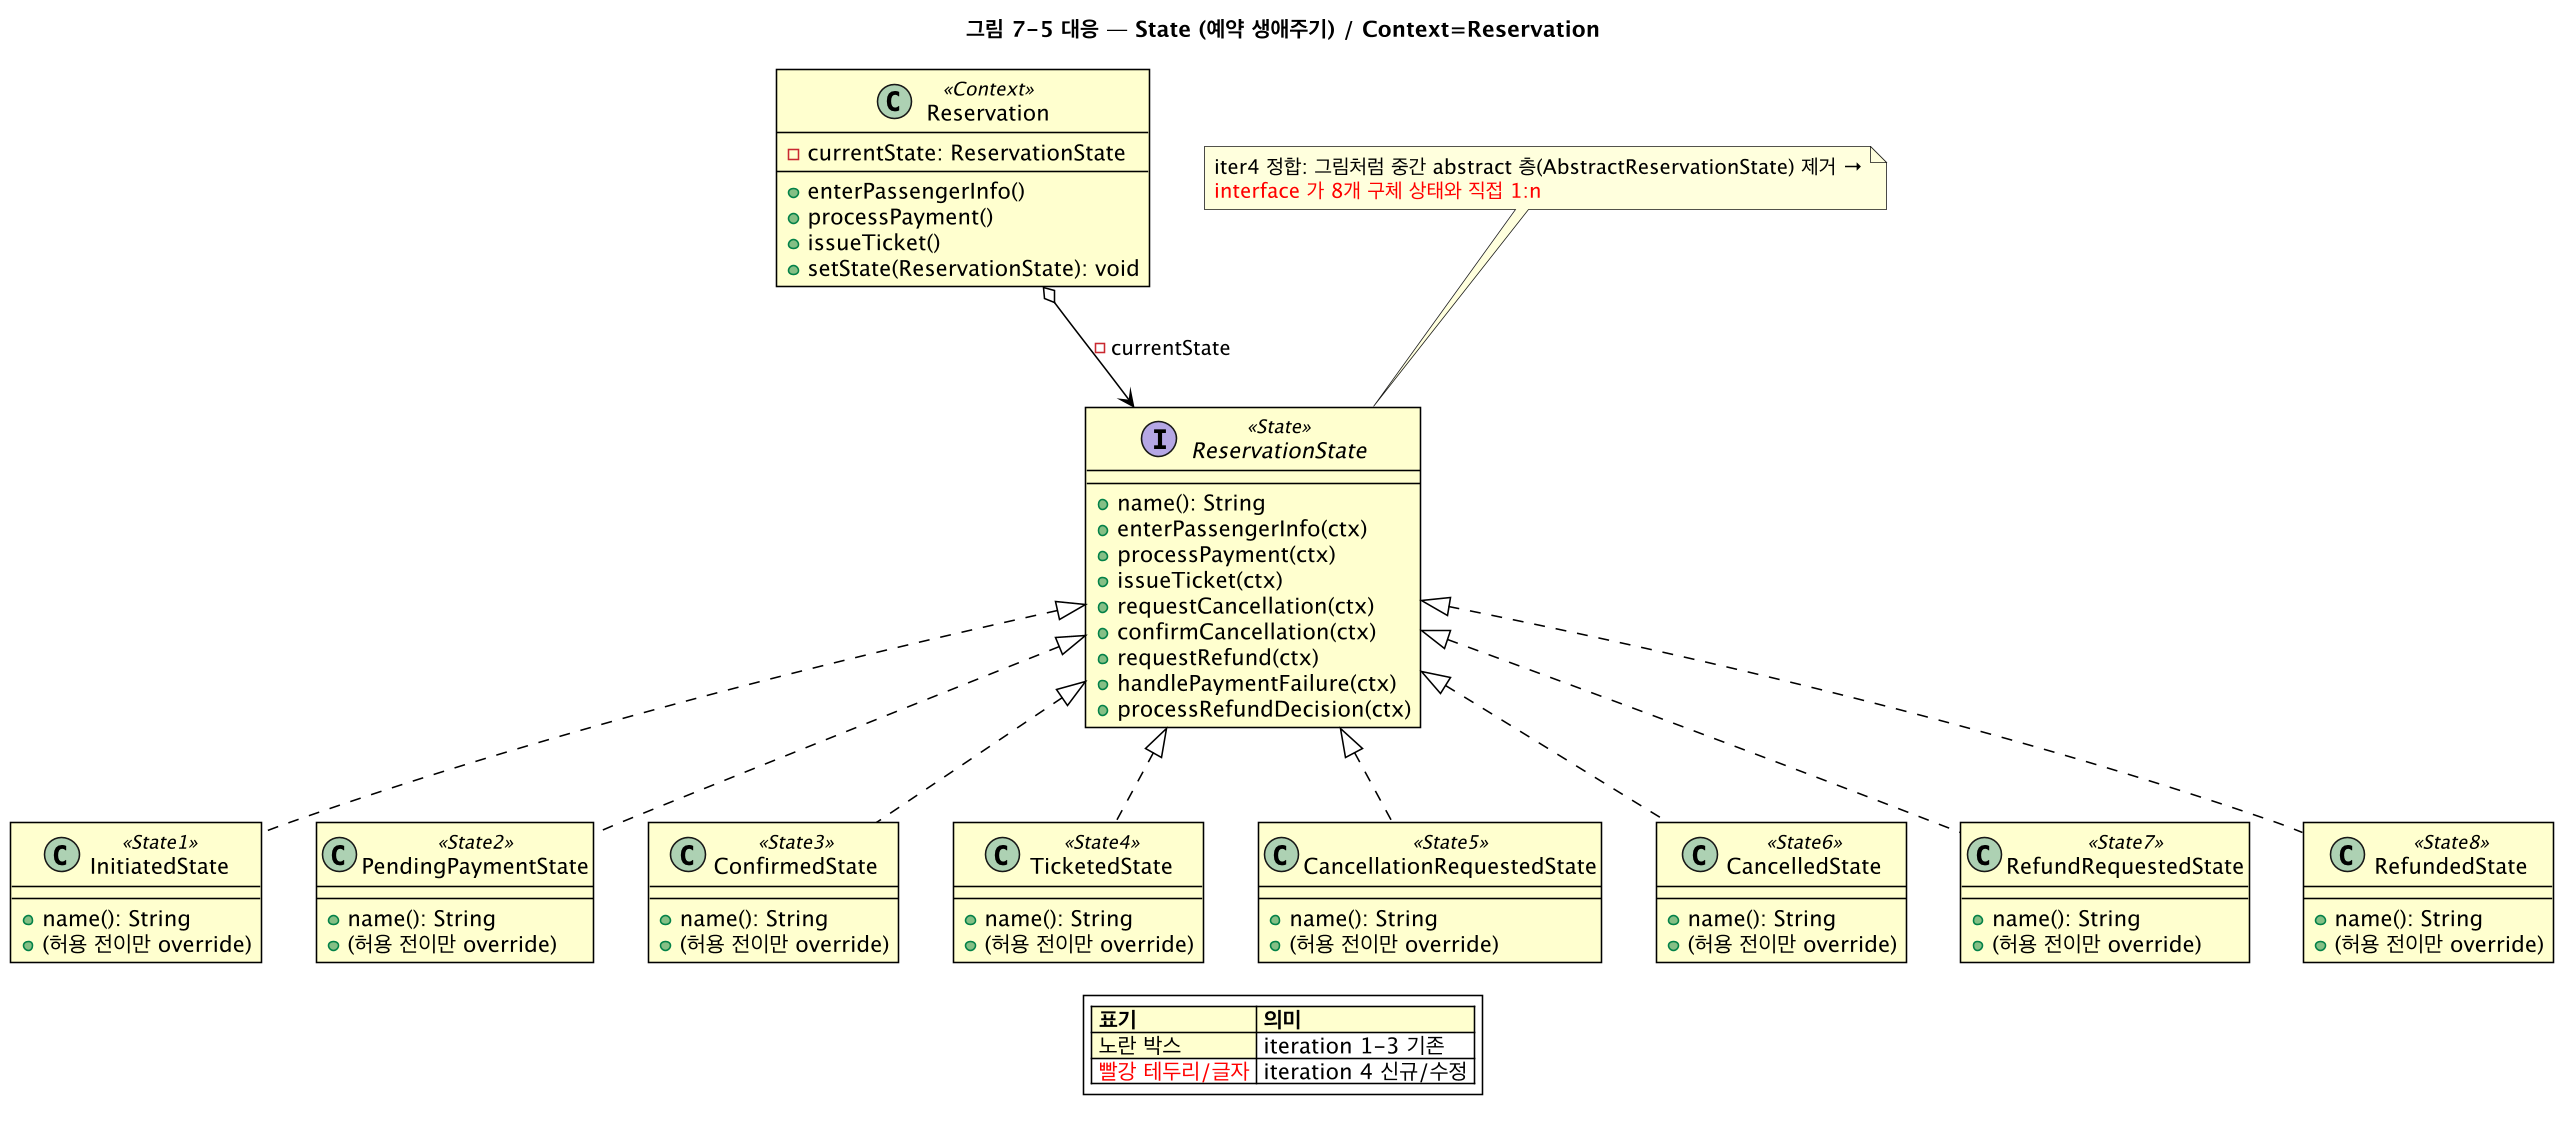

The diagram above was rendered by PlantUML. Its source (embedded in the PNG):
@startuml tb-state
skinparam backgroundColor #FFFFFF
skinparam shadowing false
skinparam roundcorner 0
skinparam defaultFontName "Lucida Grande"
skinparam dpi 150
skinparam class {
  BackgroundColor #FFFFCE
  BorderColor #000000
  BorderThickness 1
  ArrowColor #000000
  FontColor #000000
  AttributeFontColor #000000
  StereotypeFontColor #000000
  HeaderBackgroundColor #FFFFCE
}
skinparam legendBackgroundColor #FFFFFF

title 그림 7-5 대응 — State (예약 생애주기) / Context=Reservation
class Reservation <<Context>> {
  -currentState: ReservationState
  --
  +enterPassengerInfo()
  +processPayment()
  +issueTicket()
  +setState(ReservationState): void
}
interface ReservationState <<State>> {
  +name(): String
  +enterPassengerInfo(ctx)
  +processPayment(ctx)
  +issueTicket(ctx)
  +requestCancellation(ctx)
  +confirmCancellation(ctx)
  +requestRefund(ctx)
  +handlePaymentFailure(ctx)
  +processRefundDecision(ctx)
}
class InitiatedState <<State1>> {
  +name(): String
  +(허용 전이만 override)
}
class PendingPaymentState <<State2>> {
  +name(): String
  +(허용 전이만 override)
}
class ConfirmedState <<State3>> {
  +name(): String
  +(허용 전이만 override)
}
class TicketedState <<State4>> {
  +name(): String
  +(허용 전이만 override)
}
class CancellationRequestedState <<State5>> {
  +name(): String
  +(허용 전이만 override)
}
class CancelledState <<State6>> {
  +name(): String
  +(허용 전이만 override)
}
class RefundRequestedState <<State7>> {
  +name(): String
  +(허용 전이만 override)
}
class RefundedState <<State8>> {
  +name(): String
  +(허용 전이만 override)
}
Reservation o--> ReservationState : -currentState
ReservationState <|.. InitiatedState
ReservationState <|.. PendingPaymentState
ReservationState <|.. ConfirmedState
ReservationState <|.. TicketedState
ReservationState <|.. CancellationRequestedState
ReservationState <|.. CancelledState
ReservationState <|.. RefundRequestedState
ReservationState <|.. RefundedState
note top of ReservationState
  iter4 정합: 그림처럼 중간 abstract 층(AbstractReservationState) 제거 →
  <color:red>interface 가 8개 구체 상태와 직접 1:n</color>
end note
legend bottom
  <#FFFFCE>|= 표기 |= 의미 |
  |<#FFFFCE> 노란 박스 | iteration 1-3 기존 |
  | <color:red>빨강 테두리/글자</color> | iteration 4 신규/수정 |
endlegend
@enduml